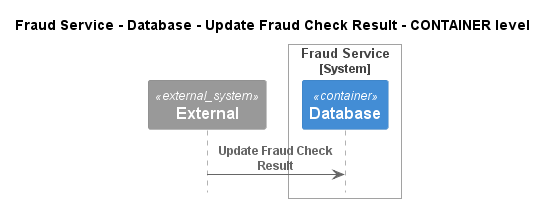

The diagram above was rendered by PlantUML. Its source (embedded in the PNG):
@startuml
!pragma layout smetana
!include ..\..\..\..\..\..\.c4s\C4_Sequence.puml

title Fraud Service - Database - Update Fraud Check Result - CONTAINER level

System_Ext(C4InterFlow.SoftwareSystems.ExternalSystem, "External", "")

System_Boundary(ECommercePlatform.SoftwareSystems.FraudService, "Fraud Service")
    Container(ECommercePlatform.SoftwareSystems.FraudService.Containers.Database, "Database", "", "")
Boundary_End()

Rel(C4InterFlow.SoftwareSystems.ExternalSystem, ECommercePlatform.SoftwareSystems.FraudService.Containers.Database, "Update Fraud Check Result")


@enduml